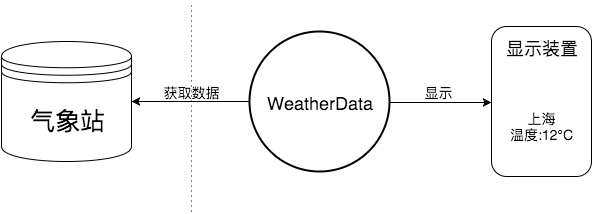

The diagram above was exported from draw.io. Its source (the exported page's mxGraphModel, read from the mxfile embedded in the PNG):
<mxGraphModel dx="794" dy="645" grid="1" gridSize="10" guides="1" tooltips="1" connect="1" arrows="1" fold="1" page="1" pageScale="1" pageWidth="826" pageHeight="1169" background="#ffffff" math="0">
  <root>
    <mxCell id="0" />
    <mxCell id="1" parent="0" />
    <mxCell id="2" value="&lt;font style=&quot;font-size: 25px&quot;&gt;气象站&lt;/font&gt;" style="shape=datastore;whiteSpace=wrap;html=1;" parent="1" vertex="1">
      <mxGeometry x="80" y="210" width="130" height="120" as="geometry" />
    </mxCell>
    <mxCell id="3" value="" style="verticalLabelPosition=bottom;verticalAlign=top;html=1;strokeWidth=2;shape=mxgraph.flowchart.on-page_reference;" parent="1" vertex="1">
      <mxGeometry x="328" y="200" width="140" height="140" as="geometry" />
    </mxCell>
    <mxCell id="6" value="" style="endArrow=none;html=1;dashed=1;dashPattern=1 4;" parent="1" edge="1">
      <mxGeometry width="50" height="50" relative="1" as="geometry">
        <mxPoint x="270" y="380" as="sourcePoint" />
        <mxPoint x="270" y="170" as="targetPoint" />
      </mxGeometry>
    </mxCell>
    <mxCell id="17" value="" style="endArrow=classic;html=1;exitX=0;exitY=0.5;exitPerimeter=0;entryX=1;entryY=0.5;" parent="1" source="3" target="2" edge="1">
      <mxGeometry width="50" height="50" relative="1" as="geometry">
        <mxPoint x="310" y="270" as="sourcePoint" />
        <mxPoint x="220" y="270" as="targetPoint" />
      </mxGeometry>
    </mxCell>
    <mxCell id="18" value="&lt;font style=&quot;font-size: 14px&quot;&gt;获取数据&lt;/font&gt;" style="text;html=1;resizable=0;points=[];autosize=1;align=left;verticalAlign=top;spacingTop=-4;" parent="1" vertex="1">
      <mxGeometry x="240" y="250" width="70" height="20" as="geometry" />
    </mxCell>
    <mxCell id="19" value="" style="endArrow=classic;html=1;" parent="1" edge="1">
      <mxGeometry width="50" height="50" relative="1" as="geometry">
        <mxPoint x="468" y="271" as="sourcePoint" />
        <mxPoint x="570" y="271" as="targetPoint" />
      </mxGeometry>
    </mxCell>
    <mxCell id="20" value="&lt;div&gt;&lt;font style=&quot;font-size: 14px&quot;&gt;&lt;br&gt;&lt;/font&gt;&lt;/div&gt;&lt;font style=&quot;font-size: 14px&quot;&gt;&lt;div&gt;&lt;font style=&quot;font-size: 14px&quot;&gt;&lt;br&gt;&lt;/font&gt;&lt;/div&gt;&lt;div&gt;&lt;font style=&quot;font-size: 14px&quot;&gt;&lt;br&gt;&lt;/font&gt;&lt;/div&gt;上海&lt;/font&gt;&lt;div&gt;&lt;font style=&quot;font-size: 14px&quot;&gt;温度:12°C&lt;/font&gt;&lt;/div&gt;" style="rounded=1;whiteSpace=wrap;html=1;" vertex="1" parent="1">
      <mxGeometry x="570" y="195" width="100" height="150" as="geometry" />
    </mxCell>
    <mxCell id="22" value="&lt;font style=&quot;font-size: 18px&quot;&gt;WeatherData&lt;/font&gt;" style="text;html=1;strokeColor=none;fillColor=none;align=center;verticalAlign=middle;whiteSpace=wrap;overflow=hidden;" vertex="1" parent="1">
      <mxGeometry x="342" y="255" width="112" height="30" as="geometry" />
    </mxCell>
    <mxCell id="25" value="&lt;font style=&quot;font-size: 14px&quot;&gt;显示&lt;/font&gt;" style="text;html=1;resizable=0;points=[];autosize=1;align=left;verticalAlign=top;spacingTop=-4;" vertex="1" parent="1">
      <mxGeometry x="501" y="250" width="40" height="20" as="geometry" />
    </mxCell>
    <mxCell id="26" value="&lt;font style=&quot;font-size: 18px&quot;&gt;显示装置&lt;/font&gt;" style="text;html=1;strokeColor=none;fillColor=none;align=center;verticalAlign=middle;whiteSpace=wrap;overflow=hidden;" vertex="1" parent="1">
      <mxGeometry x="575" y="195" width="90" height="40" as="geometry" />
    </mxCell>
  </root>
</mxGraphModel>